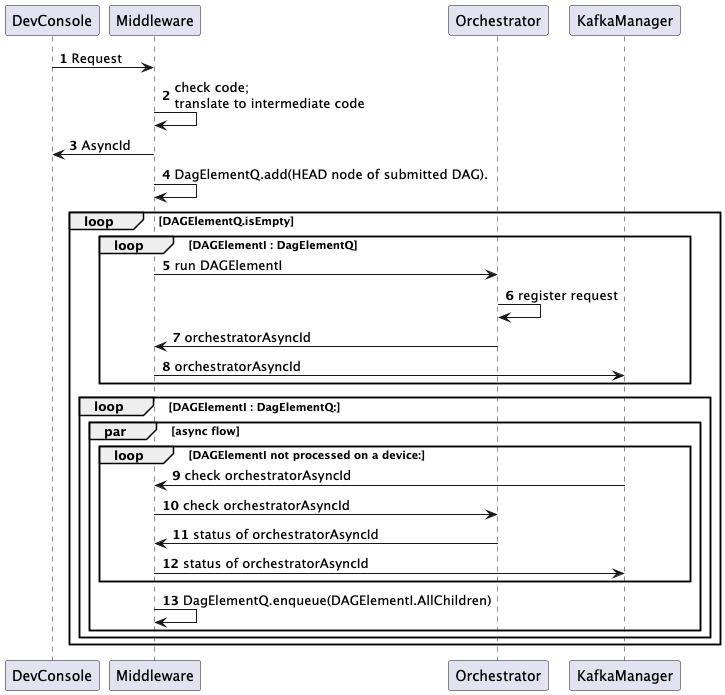

The diagram above was rendered by PlantUML. Its source (embedded in the PNG):
@startuml
'https://plantuml.com/sequence-diagram

autonumber

DevConsole -> Middleware: Request
Middleware -> Middleware: check code;\ntranslate to intermediate code
Middleware -> DevConsole: AsyncId

Middleware -> Middleware: DagElementQ.add(HEAD node of submitted DAG).
loop DAGElementQ.isEmpty
    loop DAGElementI : DagElementQ
        Middleware -> Orchestrator: run DAGElementI
        Orchestrator -> Orchestrator: register request
        Orchestrator -> Middleware: orchestratorAsyncId
        Middleware -> KafkaManager: orchestratorAsyncId
    end

    loop DAGElementI : DagElementQ:
        par async flow
            loop DAGElementI not processed on a device:
                KafkaManager -> Middleware: check orchestratorAsyncId
                Middleware -> Orchestrator: check orchestratorAsyncId
                Orchestrator -> Middleware: status of orchestratorAsyncId
                Middleware -> KafkaManager: status of orchestratorAsyncId
            end
            Middleware -> Middleware: DagElementQ.enqueue(DAGElementI.AllChildren)
        end
    end


end

@enduml